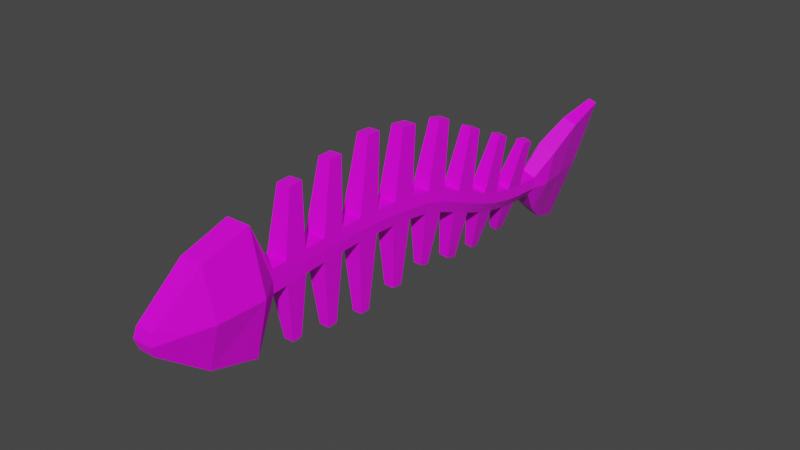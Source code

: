 # Source: jamikala1.blend  (saved by Blender 3.0.42; exported with 4.5.12 LTS)
import bpy
from mathutils import Matrix  # noqa: F401  (used for matrix-valued properties, if any)

bpy.ops.wm.read_factory_settings(use_empty=True)
scene = bpy.context.scene
scene.name = 'Scene'

# ---- collections
col_collection = bpy.data.collections.new('Collection'); scene.collection.children.link(col_collection)

# ---- images (referenced by path relative to the original .blend; pixels are not part of the script)
import os
ASSET_DIR = os.environ.get("B2B_ASSET_DIR", "")  # directory of the original .blend (textures are referenced by path, not embedded)
HERE = os.path.dirname(os.path.abspath(__file__))  # packed textures are extracted next to this script under _unpacked/

def load_image(name, relpath, width, height, colorspace="sRGB"):
    """Load a texture the original file referenced (path relative to the .blend, or extracted next to this script)."""
    p = next((c for c in (os.path.join(HERE, relpath), os.path.join(ASSET_DIR, relpath)) if relpath and os.path.exists(c)), "")
    if p:
        img = bpy.data.images.load(p, check_existing=True)
        img.name = name
    else:  # same state as the original file: an image datablock whose file is absent (Cycles renders it pink)
        img = bpy.data.images.new(name, width, height)
        img.source = "FILE"
        img.filepath = "//" + (relpath or name)
    img.colorspace_settings.name = colorspace
    return img
img_jamiv_ri_png = load_image('jamiväri.png', 'jamiväri.png', 1024, 1024, 'sRGB')

# ---- materials (node trees are filled in below, after node groups)
mat_material = bpy.data.materials.new('Material')
mat_material.alpha_threshold = 0.0
mat_material.use_transparent_shadow = False
mat_material.line_color = (0.0, 0.0, 0.0, 1.0)

# ---- material node trees
mat_material.use_nodes = True; mat_material.node_tree.nodes.clear()
_N = mat_material.node_tree.nodes; _L = mat_material.node_tree.links
n0 = _N.new('ShaderNodeOutputMaterial'); n0.name = 'Material Output'; n0.location = (300, 300)
n1 = _N.new('ShaderNodeBsdfPrincipled'); n1.name = 'Principled BSDF'; n1.location = (10, 300)
n1.distribution = 'GGX'
n1.subsurface_method = 'RANDOM_WALK_SKIN'
n1.inputs[2].default_value = 0.4
n1.inputs[3].default_value = 1.45
n1.inputs[27].default_value = (0.0, 0.0, 0.0, 1.0)
n1.inputs[28].default_value = 1.0
n2 = _N.new('ShaderNodeTexImage'); n2.name = 'Image Texture'; n2.location = (-280, 280)
n2.image = img_jamiv_ri_png
n2.interpolation = 'Closest'
_L.new(n1.outputs[0], n0.inputs[0])
_L.new(n2.outputs[0], n1.inputs[0])
n0.is_active_output = True

# ---- world
world_world = bpy.data.worlds.new('World'); scene.world = world_world
world_world.use_nodes = True; world_world.node_tree.nodes.clear()
_N = world_world.node_tree.nodes; _L = world_world.node_tree.links
n0 = _N.new('ShaderNodeOutputWorld'); n0.name = 'World Output'; n0.location = (300, 300)
n1 = _N.new('ShaderNodeBackground'); n1.name = 'Background'; n1.location = (10, 300)
n1.inputs[0].default_value = (0.05088, 0.05088, 0.05088, 1.0)
_L.new(n1.outputs[0], n0.inputs[0])
n0.is_active_output = True
world_world.color = (0.05088, 0.05088, 0.05088)
world_world.use_sun_shadow = False
world_world.sun_shadow_jitter_overblur = 0.0

# ---- meshes
me_cube_001 = bpy.data.meshes.new('Cube.001')
me_cube_001.from_pydata([(-0.3712, -4.071, -0.454), (-0.3958, -4.071, 0.454), (-0.5639, 0.3542, -2.724), (-0.5639, 0.3679, 2.772), (0.3712, -4.071, -0.454), (0.3958, -4.071, 0.454), (0.5639, 0.3542, -2.724), (0.5639, 0.3679, 2.772), (-0.5093, 1.367, 0.582), (-0.5093, 1.357, -0.4372), (0.5093, 1.357, -0.4372), (0.5093, 1.367, 0.582), (-0.1676, 18.61, -1.661), (-0.4732, 18.59, -2.633), (0.1867, 18.59, -2.84), (0.4922, 18.61, -1.868), (0.8478, 22.58, 1.077), (-1.25, 22.46, -5.594), (-0.8712, 22.46, -5.713), (1.227, 22.58, 0.9582), (0.9562, 19.52, -0.7475), (1.184, 20.88, 0.309), (0.5113, 20.88, 0.5206), (0.09357, 19.52, -0.4762), (-1.189, 20.78, -4.887), (-0.9467, 19.46, -3.784), (-0.08414, 19.46, -4.055), (-0.5164, 20.78, -5.098), (-0.5168, -1.857, -2.131), (-0.5168, -1.857, 2.131), (0.5168, -1.857, -2.131), (0.5168, -1.857, 2.131), (-0.454, -4.204, -0.01212), (-1.204, 0.3626, 0.02634), (1.204, 0.3626, 0.02634), (0.454, -4.204, -0.01212), (-0.5093, 1.362, 0.07194), (0.5093, 1.362, 0.07194), (-0.4763, 18.6, -2.098), (0.4954, 18.6, -2.403), (-0.2909, 22.52, -2.23), (0.2675, 22.52, -2.406), (0.6399, 19.49, -2.466), (0.4929, 20.83, -2.445), (-0.6304, 19.49, -2.066), (-0.498, 20.83, -2.133), (1.104, -1.857, 0.0), (-1.104, -1.857, 0.0), (0.5025, 2.074, -0.3988), (0.4929, 3.082, -0.3449), (0.4832, 4.096, -0.2994), (0.4736, 5.114, -0.2702), (0.4656, 6.137, -0.2641), (0.4669, 7.164, -0.288), (0.4762, 8.192, -0.3453), (0.4902, 9.221, -0.4378), (0.5065, 10.25, -0.5831), (0.5234, 11.25, -0.8741), (0.5233, 12.24, -1.26), (0.4945, 13.24, -1.673), (0.4377, 14.25, -2.06), (0.3637, 15.26, -2.383), (0.2884, 16.28, -2.621), (0.2277, 17.3, -2.768), (0.5211, 17.33, -1.792), (0.5581, 16.33, -1.638), (0.6006, 15.33, -1.39), (0.6356, 14.34, -1.056), (0.6495, 13.35, -0.6568), (0.6348, 12.38, -0.2355), (0.5962, 11.39, 0.1536), (0.5505, 10.38, 0.4395), (0.517, 9.341, 0.5802), (0.4897, 8.294, 0.6736), (0.4712, 7.249, 0.7314), (0.4657, 6.206, 0.7555), (0.4736, 5.167, 0.7495), (0.4832, 4.134, 0.7203), (0.4929, 3.108, 0.6747), (0.5025, 2.089, 0.6206), (-0.5025, 2.074, -0.3988), (-0.4929, 3.082, -0.3449), (-0.4832, 4.096, -0.2994), (-0.4736, 5.114, -0.2702), (-0.4623, 6.137, -0.2634), (-0.4417, 7.164, -0.2823), (-0.4129, 8.192, -0.3309), (-0.3794, 9.221, -0.4119), (-0.3433, 10.25, -0.5427), (-0.3058, 11.25, -0.8114), (-0.2841, 12.24, -1.169), (-0.2897, 13.24, -1.553), (-0.322, 14.25, -1.911), (-0.3708, 15.26, -2.209), (-0.4212, 16.28, -2.426), (-0.4584, 17.3, -2.561), (-0.165, 17.33, -1.586), (-0.1513, 16.33, -1.443), (-0.1336, 15.33, -1.215), (-0.1238, 14.34, -0.906), (-0.1344, 13.35, -0.5369), (-0.1722, 12.38, -0.1462), (-0.2324, 11.39, 0.2148), (-0.2986, 10.38, 0.4786), (-0.352, 9.341, 0.6051), (-0.399, 8.294, 0.6872), (-0.4371, 7.249, 0.7366), (-0.4622, 6.206, 0.756), (-0.4736, 5.167, 0.7495), (-0.4832, 4.134, 0.7203), (-0.4929, 3.108, 0.6747), (-0.5025, 2.089, 0.6206), (-0.5093, 2.081, 0.1103), (-0.5093, 3.095, 0.164), (-0.5093, 4.115, 0.2094), (-0.5093, 5.141, 0.2383), (-0.5075, 6.172, 0.2448), (-0.494, 7.206, 0.2257), (-0.47, 8.244, 0.1773), (-0.4392, 9.282, 0.09664), (-0.4037, 10.32, -0.03045), (-0.3609, 11.32, -0.2932), (-0.3291, 12.31, -0.6472), (-0.3221, 13.3, -1.028), (-0.3422, 14.29, -1.385), (-0.3806, 15.3, -1.681), (-0.4229, 16.3, -1.897), (-0.4564, 17.31, -2.03), (0.5093, 2.081, 0.1103), (0.5093, 3.095, 0.164), (0.5093, 4.115, 0.2094), (0.5093, 5.141, 0.2383), (0.5111, 6.172, 0.2441), (0.5243, 7.206, 0.2196), (0.5481, 8.244, 0.161), (0.5785, 9.282, 0.06663), (0.6132, 10.32, -0.07831), (0.6544, 11.32, -0.3696), (0.6829, 12.31, -0.7607), (0.6845, 13.3, -1.183), (0.6571, 14.29, -1.582), (0.6103, 15.3, -1.917), (0.5595, 16.3, -2.167), (0.519, 17.31, -2.324), (-0.5025, 2.089, 0.6206), (0.5025, 2.089, 0.6206), (0.4929, 3.108, 0.6747), (-0.4929, 3.108, 0.6747), (-0.4832, 4.134, 0.7203), (0.4832, 4.134, 0.7203), (0.4736, 5.167, 0.7495), (-0.4736, 5.167, 0.7495), (-0.4622, 6.206, 0.756), (0.4657, 6.206, 0.7555), (0.4712, 7.249, 0.7314), (-0.4371, 7.249, 0.7366), (-0.399, 8.294, 0.6872), (0.4897, 8.294, 0.6736), (0.517, 9.341, 0.5802), (-0.352, 9.341, 0.6051), (-0.2986, 10.38, 0.4786), (0.5505, 10.38, 0.4395), (0.5962, 11.39, 0.1536), (-0.2324, 11.39, 0.2148), (-0.1722, 12.38, -0.1462), (0.6348, 12.38, -0.2355), (0.6495, 13.35, -0.6568), (-0.1344, 13.35, -0.5369), (-0.1238, 14.34, -0.906), (0.6356, 14.34, -1.056), (0.6006, 15.33, -1.39), (-0.1336, 15.33, -1.215), (-0.1513, 16.33, -1.443), (0.5581, 16.33, -1.638), (0.5211, 17.33, -1.792), (-0.165, 17.33, -1.586), (-0.3155, 2.596, 3.371), (0.3155, 2.596, 3.371), (0.3094, 3.253, 3.404), (-0.3094, 3.253, 3.404), (-0.2881, 4.774, 3.688), (0.2881, 4.774, 3.688), (0.2824, 5.414, 3.7), (-0.2824, 5.414, 3.7), (-0.2774, 6.943, 3.982), (0.278, 6.943, 3.982), (0.2806, 7.597, 3.962), (-0.263, 7.597, 3.962), (-0.2388, 8.938, 3.702), (0.3616, 8.938, 3.696), (0.3971, 9.677, 3.629), (-0.19, 9.677, 3.639), (-0.04145, 11.14, 3.363), (0.4555, 11.14, 3.344), (0.5037, 11.76, 3.226), (0.01835, 11.76, 3.249), (0.1968, 13.08, 2.514), (0.6688, 13.08, 2.471), (0.7378, 13.63, 2.249), (0.2781, 13.63, 2.3), (0.4577, 14.98, 1.611), (0.8615, 14.98, 1.542), (0.8995, 15.47, 1.369), (0.5072, 15.47, 1.444), (0.5489, 16.86, 0.7322), (0.9416, 16.86, 0.6334), (0.9589, 17.39, 0.5225), (0.5778, 17.39, 0.6251), (0.2418, 2.473, -3.203), (-0.2418, 2.473, -3.203), (-0.2372, 2.944, -3.177), (0.2372, 2.944, -3.177), (0.2373, 4.452, -3.512), (-0.2373, 4.452, -3.512), (-0.2326, 4.93, -3.499), (0.2326, 4.93, -3.499), (0.2274, 6.416, -3.808), (-0.2338, 6.416, -3.807), (-0.2333, 6.898, -3.816), (0.2184, 6.898, -3.818), (0.2184, 8.47, -3.504), (-0.2688, 8.47, -3.494), (-0.2735, 9.004, -3.54), (0.203, 9.004, -3.553), (0.1508, 10.44, -3.273), (-0.2571, 10.44, -3.251), (-0.2736, 10.92, -3.38), (0.1248, 10.92, -3.406), (0.06031, 12.45, -3.791), (-0.4116, 12.45, -3.735), (-0.4678, 13.05, -3.939), (-0.008501, 13.05, -4.004), (-0.2059, 14.61, -4.235), (-0.5642, 14.61, -4.163), (-0.6188, 15.11, -4.286), (-0.2705, 15.11, -4.362), (-0.3161, 16.73, -4.186), (-0.6945, 16.73, -4.083), (-0.726, 17.28, -4.143), (-0.3585, 17.28, -4.247), (-0.7819, -1.131, 1.433), (-0.7331, -0.9708, 1.669), (-0.8595, -0.5755, 1.311), (-0.7604, -0.2161, 1.81), (-0.8183, -0.02943, 1.6), (-0.9108, -0.398, 1.127), (-1.031, 0.006155, 0.6974), (-1.063, -0.3092, 0.4943), (-0.9294, -0.6141, 1.004), (-1.02, -0.9581, 0.5431), (-0.9472, -1.117, 0.8235), (-0.8788, -0.7579, 1.191), (1.138, -1.103, 0.008948), (0.7327, -0.2831, 1.802), (0.806, -0.701, 1.33), (0.6313, -1.153, 1.907), (0.697, -1.451, 1.548), (0.8579, -0.8789, 1.065), (0.9885, -1.592, 0.4653), (0.9195, -0.7114, 0.871), (1.099, -0.2552, 0.2985), (1.053, 0.1613, 0.5977), (0.8954, -0.446, 1.043), (0.7841, -0.02528, 1.68)], [], [(47, 29, 240, 251, 250, 249, 248, 247, 246, 33), (6, 2, 9, 10), (46, 31, 5, 35), (35, 5, 1, 32), (28, 30, 4, 0), (31, 29, 1, 5), (143, 63, 14, 39), (3, 7, 11, 8), (33, 3, 8, 36), (34, 6, 10, 37), (22, 21, 19, 16), (63, 95, 13, 14), (96, 64, 15, 12), (127, 96, 12, 38), (40, 16, 19, 41), (45, 22, 16, 40), (43, 27, 18, 41), (27, 24, 17, 18), (14, 13, 25, 26), (26, 25, 24, 27), (39, 14, 26, 42), (42, 26, 27, 43), (38, 12, 23, 44), (44, 23, 22, 45), (12, 15, 20, 23), (23, 20, 21, 22), (7, 3, 29, 31), (2, 6, 30, 28), (34, 261, 260, 259, 252), (32, 1, 29, 47), (0, 32, 47, 28), (6, 34, 252, 46, 30), (25, 44, 45, 24), (13, 38, 44, 25), (20, 42, 43, 21), (15, 39, 42, 20), (21, 43, 41, 19), (24, 45, 40, 17), (17, 40, 41, 18), (95, 127, 38, 13), (7, 34, 37, 11), (2, 33, 36, 9), (64, 143, 39, 15), (4, 35, 32, 0), (30, 46, 35, 4), (28, 47, 33, 2), (11, 37, 128, 79), (79, 128, 129, 78), (78, 129, 130, 77), (77, 130, 131, 76), (76, 131, 132, 75), (75, 132, 133, 74), (74, 133, 134, 73), (73, 134, 135, 72), (72, 135, 136, 71), (71, 136, 137, 70), (70, 137, 138, 69), (69, 138, 139, 68), (68, 139, 140, 67), (67, 140, 141, 66), (66, 141, 142, 65), (65, 142, 143, 64), (9, 36, 112, 80), (80, 112, 113, 81), (81, 113, 114, 82), (82, 114, 115, 83), (83, 115, 116, 84), (84, 116, 117, 85), (85, 117, 118, 86), (86, 118, 119, 87), (87, 119, 120, 88), (88, 120, 121, 89), (89, 121, 122, 90), (90, 122, 123, 91), (91, 123, 124, 92), (92, 124, 125, 93), (93, 125, 126, 94), (94, 126, 127, 95), (36, 8, 111, 112), (112, 111, 110, 113), (113, 110, 109, 114), (114, 109, 108, 115), (115, 108, 107, 116), (116, 107, 106, 117), (117, 106, 105, 118), (118, 105, 104, 119), (119, 104, 103, 120), (120, 103, 102, 121), (121, 102, 101, 122), (122, 101, 100, 123), (123, 100, 99, 124), (124, 99, 98, 125), (125, 98, 97, 126), (126, 97, 96, 127), (8, 11, 79, 111), (150, 182, 181, 149), (110, 78, 77, 109), (149, 181, 180, 148), (108, 76, 75, 107), (180, 181, 182, 183), (106, 74, 73, 105), (144, 176, 179, 147), (104, 72, 71, 103), (147, 179, 178, 146), (102, 70, 69, 101), (146, 178, 177, 145), (100, 68, 67, 99), (145, 177, 176, 144), (98, 66, 65, 97), (176, 177, 178, 179), (10, 9, 80, 48), (49, 81, 82, 50), (51, 83, 84, 52), (53, 85, 86, 54), (55, 87, 88, 56), (57, 89, 90, 58), (59, 91, 92, 60), (61, 93, 94, 62), (37, 10, 48, 128), (128, 48, 49, 129), (129, 49, 50, 130), (130, 50, 51, 131), (131, 51, 52, 132), (132, 52, 53, 133), (133, 53, 54, 134), (134, 54, 55, 135), (135, 55, 56, 136), (136, 56, 57, 137), (137, 57, 58, 138), (138, 58, 59, 139), (139, 59, 60, 140), (140, 60, 61, 141), (141, 61, 62, 142), (142, 62, 63, 143), (83, 214, 213, 82), (79, 145, 144, 111), (78, 146, 145, 79), (110, 147, 146, 78), (111, 144, 147, 110), (82, 213, 212, 50), (77, 149, 148, 109), (76, 150, 149, 77), (108, 151, 150, 76), (109, 148, 151, 108), (212, 213, 214, 215), (75, 153, 152, 107), (74, 154, 153, 75), (106, 155, 154, 74), (107, 152, 155, 106), (48, 208, 211, 49), (73, 157, 156, 105), (72, 158, 157, 73), (104, 159, 158, 72), (105, 156, 159, 104), (49, 211, 210, 81), (71, 161, 160, 103), (70, 162, 161, 71), (102, 163, 162, 70), (103, 160, 163, 102), (81, 210, 209, 80), (69, 165, 164, 101), (68, 166, 165, 69), (100, 167, 166, 68), (101, 164, 167, 100), (80, 209, 208, 48), (67, 169, 168, 99), (66, 170, 169, 67), (98, 171, 170, 66), (99, 168, 171, 98), (208, 209, 210, 211), (65, 173, 172, 97), (64, 174, 173, 65), (96, 175, 174, 64), (97, 172, 175, 96), (151, 183, 182, 150), (148, 180, 183, 151), (184, 185, 186, 187), (153, 185, 184, 152), (154, 186, 185, 153), (155, 187, 186, 154), (152, 184, 187, 155), (188, 189, 190, 191), (157, 189, 188, 156), (158, 190, 189, 157), (159, 191, 190, 158), (156, 188, 191, 159), (192, 193, 194, 195), (161, 193, 192, 160), (162, 194, 193, 161), (163, 195, 194, 162), (160, 192, 195, 163), (196, 197, 198, 199), (165, 197, 196, 164), (166, 198, 197, 165), (167, 199, 198, 166), (164, 196, 199, 167), (200, 201, 202, 203), (169, 201, 200, 168), (170, 202, 201, 169), (171, 203, 202, 170), (168, 200, 203, 171), (204, 205, 206, 207), (173, 205, 204, 172), (174, 206, 205, 173), (175, 207, 206, 174), (172, 204, 207, 175), (51, 215, 214, 83), (50, 212, 215, 51), (216, 217, 218, 219), (84, 217, 216, 52), (85, 218, 217, 84), (53, 219, 218, 85), (52, 216, 219, 53), (220, 221, 222, 223), (86, 221, 220, 54), (87, 222, 221, 86), (55, 223, 222, 87), (54, 220, 223, 55), (224, 225, 226, 227), (88, 225, 224, 56), (89, 226, 225, 88), (57, 227, 226, 89), (56, 224, 227, 57), (228, 229, 230, 231), (90, 229, 228, 58), (91, 230, 229, 90), (59, 231, 230, 91), (58, 228, 231, 59), (232, 233, 234, 235), (92, 233, 232, 60), (93, 234, 233, 92), (61, 235, 234, 93), (60, 232, 235, 61), (236, 237, 238, 239), (94, 237, 236, 62), (95, 238, 237, 94), (63, 239, 238, 95), (62, 236, 239, 63), (33, 246, 245, 244, 243, 242, 241, 240, 29, 3), (241, 242, 243, 244, 245, 246, 247, 248, 249, 250, 251, 240), (252, 258, 46), (46, 258, 257, 256, 255, 254, 253, 263, 262, 261, 34, 7, 31), (262, 263, 253, 254, 255, 256, 257, 258, 252, 259, 260, 261)])
_uv = me_cube_001.uv_layers.new(name='UVMap')
_uv.uv.foreach_set('vector', [0.7854, 0.1107, 0.7788, 0.136, 0.7906, 0.1293, 0.7961, 0.1272, 0.7925, 0.1221, 0.7952, 0.1191, 0.7985, 0.1254, 0.8036, 0.12, 0.8071, 0.1231, 0.813, 0.116, 0.849, 0.09193, 0.8444, 0.1099, 0.8663, 0.1897, 0.8716, 0.1765, 0.7853, 0.09995, 0.7784, 0.1322, 0.7509, 0.1041, 0.7507, 0.09709, 0.7507, 0.09709, 0.7509, 0.1041, 0.7523, 0.1081, 0.7523, 0.102, 0.7913, 0.08296, 0.7915, 0.07701, 0.7547, 0.09212, 0.7558, 0.09627, 0.7784, 0.1322, 0.7788, 0.136, 0.7523, 0.1081, 0.7509, 0.1041, 0.864, 0.3051, 0.8631, 0.304, 0.8661, 0.3045, 0.867, 0.3055, 0.8107, 0.3032, 0.8141, 0.2934, 0.8665, 0.2132, 0.8613, 0.225, 0.8266, 0.2079, 0.8107, 0.3032, 0.8613, 0.225, 0.8639, 0.2071, 0.8353, 0.1768, 0.849, 0.09193, 0.8716, 0.1765, 0.8691, 0.1946, 0.8739, 0.316, 0.8755, 0.3148, 0.8799, 0.3176, 0.879, 0.3183, 0.8631, 0.304, 0.8618, 0.3054, 0.8647, 0.3058, 0.8661, 0.3045, 0.8629, 0.3081, 0.8643, 0.3068, 0.8673, 0.3072, 0.8659, 0.3085, 0.8621, 0.307, 0.8629, 0.3081, 0.8659, 0.3085, 0.865, 0.3075, 0.8739, 0.3087, 0.879, 0.3183, 0.8799, 0.3176, 0.8751, 0.3077, 0.8699, 0.3084, 0.8739, 0.316, 0.879, 0.3183, 0.8739, 0.3087, 0.872, 0.3065, 0.8683, 0.2999, 0.8707, 0.2996, 0.8751, 0.3077, 0.8683, 0.2999, 0.867, 0.3012, 0.87, 0.3003, 0.8707, 0.2996, 0.8661, 0.3045, 0.8647, 0.3058, 0.8652, 0.3034, 0.8669, 0.3017, 0.8669, 0.3017, 0.8652, 0.3034, 0.867, 0.3012, 0.8683, 0.2999, 0.867, 0.3055, 0.8661, 0.3045, 0.8669, 0.3017, 0.8693, 0.3056, 0.8693, 0.3056, 0.8669, 0.3017, 0.8683, 0.2999, 0.872, 0.3065, 0.865, 0.3075, 0.8659, 0.3085, 0.8692, 0.3125, 0.8667, 0.3081, 0.8667, 0.3081, 0.8692, 0.3125, 0.8739, 0.316, 0.8699, 0.3084, 0.8659, 0.3085, 0.8673, 0.3072, 0.8711, 0.3109, 0.8692, 0.3125, 0.8692, 0.3125, 0.8711, 0.3109, 0.8755, 0.3148, 0.8739, 0.316, 0.8088, 0.1453, 0.8076, 0.1486, 0.7788, 0.136, 0.7784, 0.1322, 0.8191, 0.08244, 0.8207, 0.07628, 0.7915, 0.07701, 0.7913, 0.08296, 0.816, 0.1053, 0.8117, 0.1133, 0.8066, 0.108, 0.7986, 0.1155, 0.7957, 0.1018, 0.7523, 0.102, 0.7523, 0.1081, 0.7788, 0.136, 0.7854, 0.1107, 0.7558, 0.09627, 0.7523, 0.102, 0.7854, 0.1107, 0.7913, 0.08296, 0.8207, 0.07628, 0.816, 0.1053, 0.7957, 0.1018, 0.7853, 0.09995, 0.7915, 0.07701, 0.8652, 0.3034, 0.8667, 0.3081, 0.8699, 0.3084, 0.867, 0.3012, 0.8647, 0.3058, 0.865, 0.3075, 0.8667, 0.3081, 0.8652, 0.3034, 0.8711, 0.3109, 0.8693, 0.3056, 0.872, 0.3065, 0.8755, 0.3148, 0.8673, 0.3072, 0.867, 0.3055, 0.8693, 0.3056, 0.8711, 0.3109, 0.8755, 0.3148, 0.872, 0.3065, 0.8751, 0.3077, 0.8799, 0.3176, 0.867, 0.3012, 0.8699, 0.3084, 0.8739, 0.3087, 0.87, 0.3003, 0.87, 0.3003, 0.8739, 0.3087, 0.8751, 0.3077, 0.8707, 0.2996, 0.8618, 0.3054, 0.8621, 0.307, 0.865, 0.3075, 0.8647, 0.3058, 0.8141, 0.2934, 0.8353, 0.1768, 0.8691, 0.1946, 0.8665, 0.2132, 0.8444, 0.1099, 0.8266, 0.2079, 0.8639, 0.2071, 0.8663, 0.1897, 0.8643, 0.3068, 0.864, 0.3051, 0.867, 0.3055, 0.8673, 0.3072, 0.7547, 0.09212, 0.7507, 0.09709, 0.7523, 0.102, 0.7558, 0.09627, 0.7915, 0.07701, 0.7853, 0.09995, 0.7507, 0.09709, 0.7547, 0.09212, 0.7913, 0.08296, 0.7854, 0.1107, 0.813, 0.116, 0.8191, 0.08244, 0.8119, 0.3061, 0.8122, 0.3038, 0.8153, 0.3045, 0.815, 0.3068, 0.8287, 0.0874, 0.829, 0.08516, 0.8332, 0.08612, 0.833, 0.08835, 0.833, 0.08835, 0.8332, 0.08612, 0.8373, 0.08702, 0.8372, 0.08924, 0.8235, 0.3086, 0.8236, 0.3064, 0.8276, 0.3072, 0.8275, 0.3094, 0.8275, 0.3094, 0.8276, 0.3072, 0.8314, 0.3079, 0.8314, 0.31, 0.8314, 0.31, 0.8314, 0.3079, 0.8351, 0.3084, 0.8352, 0.3105, 0.8352, 0.3105, 0.8351, 0.3084, 0.8388, 0.3087, 0.8388, 0.3109, 0.8388, 0.3109, 0.8388, 0.3087, 0.8423, 0.3089, 0.8424, 0.311, 0.8424, 0.311, 0.8423, 0.3089, 0.8456, 0.3089, 0.8458, 0.311, 0.8458, 0.311, 0.8456, 0.3089, 0.8487, 0.3083, 0.849, 0.3104, 0.849, 0.3104, 0.8487, 0.3083, 0.8516, 0.3074, 0.8519, 0.3094, 0.8519, 0.3094, 0.8516, 0.3074, 0.8543, 0.3065, 0.8546, 0.3084, 0.8546, 0.3084, 0.8543, 0.3065, 0.8569, 0.3057, 0.8571, 0.3076, 0.8571, 0.3076, 0.8569, 0.3057, 0.8593, 0.3052, 0.8596, 0.307, 0.8596, 0.307, 0.8593, 0.3052, 0.8617, 0.305, 0.862, 0.3067, 0.862, 0.3067, 0.8617, 0.305, 0.864, 0.3051, 0.8643, 0.3068, 0.8119, 0.3032, 0.8116, 0.3053, 0.8145, 0.306, 0.8148, 0.3039, 0.8148, 0.3039, 0.8145, 0.306, 0.8186, 0.3069, 0.8188, 0.3048, 0.8188, 0.3048, 0.8186, 0.3069, 0.8225, 0.3077, 0.8226, 0.3056, 0.8226, 0.3056, 0.8225, 0.3077, 0.8263, 0.3085, 0.8264, 0.3064, 0.8264, 0.3064, 0.8263, 0.3085, 0.83, 0.3091, 0.8301, 0.307, 0.8301, 0.307, 0.83, 0.3091, 0.8336, 0.3096, 0.8336, 0.3076, 0.8336, 0.3076, 0.8336, 0.3096, 0.8372, 0.31, 0.8371, 0.3079, 0.8371, 0.3079, 0.8372, 0.31, 0.8406, 0.3102, 0.8404, 0.3082, 0.8404, 0.3082, 0.8406, 0.3102, 0.8438, 0.3102, 0.8437, 0.3082, 0.8437, 0.3082, 0.8438, 0.3102, 0.8469, 0.3097, 0.8467, 0.3078, 0.8467, 0.3078, 0.8469, 0.3097, 0.8497, 0.3089, 0.8495, 0.307, 0.8572, 0.06424, 0.8574, 0.06615, 0.8601, 0.06533, 0.8599, 0.06348, 0.8522, 0.3063, 0.8524, 0.3081, 0.8549, 0.3075, 0.8547, 0.3057, 0.8547, 0.3057, 0.8549, 0.3075, 0.8574, 0.307, 0.8571, 0.3053, 0.8571, 0.3053, 0.8574, 0.307, 0.8597, 0.3069, 0.8595, 0.3052, 0.8595, 0.3052, 0.8597, 0.3069, 0.8621, 0.307, 0.8618, 0.3054, 0.8253, 0.08597, 0.825, 0.08814, 0.828, 0.08877, 0.8282, 0.08662, 0.8282, 0.08662, 0.828, 0.08877, 0.8321, 0.08963, 0.8323, 0.08752, 0.8186, 0.3069, 0.8184, 0.309, 0.8224, 0.3098, 0.8225, 0.3077, 0.8225, 0.3077, 0.8224, 0.3098, 0.8263, 0.3105, 0.8263, 0.3085, 0.8263, 0.3085, 0.8263, 0.3105, 0.8301, 0.3111, 0.83, 0.3091, 0.8086, 0.03161, 0.8087, 0.03362, 0.8124, 0.03408, 0.8122, 0.03211, 0.8336, 0.3096, 0.8338, 0.3116, 0.8374, 0.3119, 0.8372, 0.31, 0.8372, 0.31, 0.8374, 0.3119, 0.8409, 0.312, 0.8406, 0.3102, 0.8406, 0.3102, 0.8409, 0.312, 0.8443, 0.312, 0.8438, 0.3102, 0.8438, 0.3102, 0.8443, 0.312, 0.8474, 0.3115, 0.8469, 0.3097, 0.8469, 0.3097, 0.8474, 0.3115, 0.8503, 0.3106, 0.8497, 0.3089, 0.8497, 0.3089, 0.8503, 0.3106, 0.8531, 0.3097, 0.8524, 0.3081, 0.8524, 0.3081, 0.8531, 0.3097, 0.8556, 0.3089, 0.8549, 0.3075, 0.8549, 0.3075, 0.8556, 0.3089, 0.8581, 0.3083, 0.8574, 0.307, 0.8574, 0.307, 0.8581, 0.3083, 0.8605, 0.3081, 0.8597, 0.3069, 0.8597, 0.3069, 0.8605, 0.3081, 0.8629, 0.3081, 0.8621, 0.307, 0.8113, 0.3075, 0.8119, 0.3061, 0.815, 0.3068, 0.8143, 0.3081, 0.8275, 0.3094, 0.8274, 0.323, 0.8248, 0.3227, 0.8235, 0.3086, 0.8321, 0.08963, 0.833, 0.08835, 0.8372, 0.08924, 0.8361, 0.09043, 0.8235, 0.3086, 0.8248, 0.3227, 0.8241, 0.3231, 0.8224, 0.3098, 0.8263, 0.3105, 0.8275, 0.3094, 0.8314, 0.31, 0.8301, 0.3111, 0.8241, 0.3231, 0.8248, 0.3227, 0.8274, 0.323, 0.8267, 0.3234, 0.8338, 0.3116, 0.8352, 0.3105, 0.8388, 0.3109, 0.8374, 0.3119, 0.828, 0.08877, 0.8287, 0.1014, 0.8315, 0.1018, 0.8321, 0.08963, 0.8409, 0.312, 0.8424, 0.311, 0.8458, 0.311, 0.8443, 0.312, 0.8321, 0.08963, 0.8315, 0.1018, 0.8321, 0.1013, 0.833, 0.08835, 0.8474, 0.3115, 0.849, 0.3104, 0.8519, 0.3094, 0.8503, 0.3106, 0.833, 0.08835, 0.8321, 0.1013, 0.8292, 0.1009, 0.8287, 0.0874, 0.8531, 0.3097, 0.8546, 0.3084, 0.8571, 0.3076, 0.8556, 0.3089, 0.8287, 0.0874, 0.8292, 0.1009, 0.8287, 0.1014, 0.828, 0.08877, 0.8581, 0.3083, 0.8596, 0.307, 0.862, 0.3067, 0.8605, 0.3081, 0.8287, 0.1014, 0.8292, 0.1009, 0.8321, 0.1013, 0.8315, 0.1018, 0.8125, 0.3016, 0.8119, 0.3032, 0.8148, 0.3039, 0.8156, 0.3024, 0.8197, 0.3034, 0.8188, 0.3048, 0.8226, 0.3056, 0.8237, 0.3043, 0.8275, 0.3051, 0.8264, 0.3064, 0.8301, 0.307, 0.8313, 0.3058, 0.8349, 0.3064, 0.8336, 0.3076, 0.8371, 0.3079, 0.8385, 0.3068, 0.8419, 0.3071, 0.8404, 0.3082, 0.8437, 0.3082, 0.8451, 0.3071, 0.8482, 0.3066, 0.8467, 0.3078, 0.8495, 0.307, 0.851, 0.3058, 0.8537, 0.305, 0.8522, 0.3063, 0.8547, 0.3057, 0.8562, 0.3043, 0.8585, 0.3039, 0.8571, 0.3053, 0.8595, 0.3052, 0.8609, 0.3038, 0.8122, 0.3038, 0.8125, 0.3016, 0.8156, 0.3024, 0.8153, 0.3045, 0.8153, 0.3045, 0.8156, 0.3024, 0.8197, 0.3034, 0.8195, 0.3055, 0.8195, 0.3055, 0.8197, 0.3034, 0.8237, 0.3043, 0.8236, 0.3064, 0.75, 0.03077, 0.7501, 0.02868, 0.7539, 0.02952, 0.7539, 0.03157, 0.8276, 0.3072, 0.8275, 0.3051, 0.8313, 0.3058, 0.8314, 0.3079, 0.8314, 0.3079, 0.8313, 0.3058, 0.8349, 0.3064, 0.8351, 0.3084, 0.8351, 0.3084, 0.8349, 0.3064, 0.8385, 0.3068, 0.8388, 0.3087, 0.8388, 0.3087, 0.8385, 0.3068, 0.8419, 0.3071, 0.8423, 0.3089, 0.8423, 0.3089, 0.8419, 0.3071, 0.8451, 0.3071, 0.8456, 0.3089, 0.8456, 0.3089, 0.8451, 0.3071, 0.8482, 0.3066, 0.8487, 0.3083, 0.8487, 0.3083, 0.8482, 0.3066, 0.851, 0.3058, 0.8516, 0.3074, 0.8593, 0.06464, 0.8587, 0.06301, 0.8614, 0.06218, 0.862, 0.0637, 0.8543, 0.3065, 0.8537, 0.305, 0.8562, 0.3043, 0.8569, 0.3057, 0.8569, 0.3057, 0.8562, 0.3043, 0.8585, 0.3039, 0.8593, 0.3052, 0.8593, 0.3052, 0.8585, 0.3039, 0.8609, 0.3038, 0.8617, 0.305, 0.8617, 0.305, 0.8609, 0.3038, 0.8631, 0.304, 0.864, 0.3051, 0.7528, 0.03078, 0.7532, 0.01842, 0.7516, 0.01799, 0.749, 0.03002, 0.8287, 0.0874, 0.8287, 0.0874, 0.828, 0.08877, 0.828, 0.08877, 0.833, 0.08835, 0.833, 0.08835, 0.8287, 0.0874, 0.8287, 0.0874, 0.8321, 0.08963, 0.8321, 0.08963, 0.833, 0.08835, 0.833, 0.08835, 0.828, 0.08877, 0.828, 0.08877, 0.8321, 0.08963, 0.8321, 0.08963, 0.749, 0.03002, 0.7516, 0.01799, 0.7521, 0.01717, 0.7501, 0.02868, 0.8235, 0.3086, 0.8235, 0.3086, 0.8224, 0.3098, 0.8224, 0.3098, 0.8275, 0.3094, 0.8275, 0.3094, 0.8235, 0.3086, 0.8235, 0.3086, 0.8263, 0.3105, 0.8263, 0.3105, 0.8275, 0.3094, 0.8275, 0.3094, 0.8224, 0.3098, 0.8224, 0.3098, 0.8263, 0.3105, 0.8263, 0.3105, 0.7521, 0.01717, 0.7516, 0.01799, 0.7532, 0.01842, 0.7538, 0.01763, 0.81, 0.03256, 0.81, 0.03256, 0.8087, 0.03362, 0.8087, 0.03362, 0.8138, 0.03306, 0.8138, 0.03306, 0.81, 0.03256, 0.81, 0.03256, 0.8124, 0.03408, 0.8124, 0.03408, 0.8138, 0.03306, 0.8138, 0.03306, 0.8087, 0.03362, 0.8087, 0.03362, 0.8124, 0.03408, 0.8124, 0.03408, 0.8156, 0.3024, 0.8183, 0.2922, 0.8201, 0.2927, 0.8197, 0.3034, 0.8388, 0.3109, 0.8388, 0.3109, 0.8374, 0.3119, 0.8374, 0.3119, 0.8424, 0.311, 0.8424, 0.311, 0.8388, 0.3109, 0.8388, 0.3109, 0.8409, 0.312, 0.8409, 0.312, 0.8424, 0.311, 0.8424, 0.311, 0.8374, 0.3119, 0.8374, 0.3119, 0.8409, 0.312, 0.8409, 0.312, 0.8197, 0.3034, 0.8201, 0.2927, 0.8197, 0.2935, 0.8188, 0.3048, 0.1362, 0.4358, 0.1362, 0.4358, 0.138, 0.4356, 0.138, 0.4356, 0.1331, 0.4349, 0.1331, 0.4349, 0.1362, 0.4358, 0.1362, 0.4358, 0.1349, 0.4346, 0.1349, 0.4346, 0.1331, 0.4349, 0.1331, 0.4349, 0.138, 0.4356, 0.138, 0.4356, 0.1349, 0.4346, 0.1349, 0.4346, 0.8188, 0.3048, 0.8197, 0.2935, 0.818, 0.293, 0.8148, 0.3039, 0.8519, 0.3094, 0.8519, 0.3094, 0.8503, 0.3106, 0.8503, 0.3106, 0.8546, 0.3084, 0.8546, 0.3084, 0.8519, 0.3094, 0.8519, 0.3094, 0.8531, 0.3097, 0.8531, 0.3097, 0.8546, 0.3084, 0.8546, 0.3084, 0.8503, 0.3106, 0.8503, 0.3106, 0.8531, 0.3097, 0.8531, 0.3097, 0.8148, 0.3039, 0.818, 0.293, 0.8183, 0.2922, 0.8156, 0.3024, 0.8571, 0.3076, 0.8571, 0.3076, 0.8556, 0.3089, 0.8556, 0.3089, 0.8596, 0.307, 0.8596, 0.307, 0.8571, 0.3076, 0.8571, 0.3076, 0.8581, 0.3083, 0.8581, 0.3083, 0.8596, 0.307, 0.8596, 0.307, 0.8556, 0.3089, 0.8556, 0.3089, 0.8581, 0.3083, 0.8581, 0.3083, 0.8183, 0.2922, 0.818, 0.293, 0.8197, 0.2935, 0.8201, 0.2927, 0.862, 0.3067, 0.862, 0.3067, 0.8605, 0.3081, 0.8605, 0.3081, 0.8643, 0.3068, 0.8643, 0.3068, 0.862, 0.3067, 0.862, 0.3067, 0.8629, 0.3081, 0.8629, 0.3081, 0.8643, 0.3068, 0.8643, 0.3068, 0.8605, 0.3081, 0.8605, 0.3081, 0.8629, 0.3081, 0.8629, 0.3081, 0.8263, 0.3105, 0.8267, 0.3234, 0.8274, 0.323, 0.8275, 0.3094, 0.8224, 0.3098, 0.8241, 0.3231, 0.8267, 0.3234, 0.8263, 0.3105, 0.8112, 0.04777, 0.812, 0.04745, 0.8145, 0.04757, 0.8136, 0.04787, 0.81, 0.03256, 0.812, 0.04745, 0.8112, 0.04777, 0.8087, 0.03362, 0.8138, 0.03306, 0.8145, 0.04757, 0.812, 0.04745, 0.81, 0.03256, 0.8124, 0.03408, 0.8136, 0.04787, 0.8145, 0.04757, 0.8138, 0.03306, 0.8087, 0.03362, 0.8112, 0.04777, 0.8136, 0.04787, 0.8124, 0.03408, 0.8399, 0.3246, 0.8409, 0.3242, 0.8436, 0.3241, 0.8425, 0.3245, 0.8388, 0.3109, 0.8409, 0.3242, 0.8399, 0.3246, 0.8374, 0.3119, 0.8424, 0.311, 0.8436, 0.3241, 0.8409, 0.3242, 0.8388, 0.3109, 0.8409, 0.312, 0.8425, 0.3245, 0.8436, 0.3241, 0.8424, 0.311, 0.8374, 0.3119, 0.8399, 0.3246, 0.8425, 0.3245, 0.8409, 0.312, 0.1395, 0.4235, 0.1385, 0.4233, 0.1364, 0.4227, 0.1375, 0.4228, 0.1362, 0.4358, 0.1385, 0.4233, 0.1395, 0.4235, 0.138, 0.4356, 0.1331, 0.4349, 0.1364, 0.4227, 0.1385, 0.4233, 0.1362, 0.4358, 0.1349, 0.4346, 0.1375, 0.4228, 0.1364, 0.4227, 0.1331, 0.4349, 0.138, 0.4356, 0.1395, 0.4235, 0.1375, 0.4228, 0.1349, 0.4346, 0.8539, 0.3207, 0.8549, 0.3202, 0.8566, 0.3195, 0.8556, 0.32, 0.8519, 0.3094, 0.8549, 0.3202, 0.8539, 0.3207, 0.8503, 0.3106, 0.8546, 0.3084, 0.8566, 0.3195, 0.8549, 0.3202, 0.8519, 0.3094, 0.8531, 0.3097, 0.8556, 0.32, 0.8566, 0.3195, 0.8546, 0.3084, 0.8503, 0.3106, 0.8539, 0.3207, 0.8556, 0.32, 0.8531, 0.3097, 0.8595, 0.3177, 0.8604, 0.3171, 0.8618, 0.3167, 0.861, 0.3172, 0.8571, 0.3076, 0.8604, 0.3171, 0.8595, 0.3177, 0.8556, 0.3089, 0.8596, 0.307, 0.8618, 0.3167, 0.8604, 0.3171, 0.8571, 0.3076, 0.8581, 0.3083, 0.861, 0.3172, 0.8618, 0.3167, 0.8596, 0.307, 0.8556, 0.3089, 0.8595, 0.3177, 0.861, 0.3172, 0.8581, 0.3083, 0.8644, 0.3152, 0.8653, 0.3145, 0.8666, 0.3143, 0.8657, 0.315, 0.862, 0.3067, 0.8653, 0.3145, 0.8644, 0.3152, 0.8605, 0.3081, 0.8643, 0.3068, 0.8666, 0.3143, 0.8653, 0.3145, 0.862, 0.3067, 0.8629, 0.3081, 0.8657, 0.315, 0.8666, 0.3143, 0.8643, 0.3068, 0.8605, 0.3081, 0.8644, 0.3152, 0.8657, 0.315, 0.8629, 0.3081, 0.7539, 0.02952, 0.7538, 0.01763, 0.7532, 0.01842, 0.7528, 0.03078, 0.7501, 0.02868, 0.7521, 0.01717, 0.7538, 0.01763, 0.7539, 0.02952, 0.8324, 0.2934, 0.8319, 0.2942, 0.8334, 0.2945, 0.834, 0.2938, 0.8301, 0.307, 0.8319, 0.2942, 0.8324, 0.2934, 0.8313, 0.3058, 0.8336, 0.3076, 0.8334, 0.2945, 0.8319, 0.2942, 0.8301, 0.307, 0.8349, 0.3064, 0.834, 0.2938, 0.8334, 0.2945, 0.8336, 0.3076, 0.8313, 0.3058, 0.8324, 0.2934, 0.834, 0.2938, 0.8349, 0.3064, 0.839, 0.296, 0.8382, 0.2968, 0.8398, 0.297, 0.8406, 0.2963, 0.8371, 0.3079, 0.8382, 0.2968, 0.839, 0.296, 0.8385, 0.3068, 0.8404, 0.3082, 0.8398, 0.297, 0.8382, 0.2968, 0.8371, 0.3079, 0.8419, 0.3071, 0.8406, 0.2963, 0.8398, 0.297, 0.8404, 0.3082, 0.8385, 0.3068, 0.839, 0.296, 0.8406, 0.2963, 0.8419, 0.3071, 0.8448, 0.2983, 0.8441, 0.2989, 0.8454, 0.2989, 0.8461, 0.2982, 0.8437, 0.3082, 0.8441, 0.2989, 0.8448, 0.2983, 0.8451, 0.3071, 0.8467, 0.3078, 0.8454, 0.2989, 0.8441, 0.2989, 0.8437, 0.3082, 0.8482, 0.3066, 0.8461, 0.2982, 0.8454, 0.2989, 0.8467, 0.3078, 0.8451, 0.3071, 0.8448, 0.2983, 0.8461, 0.2982, 0.8482, 0.3066, 0.8579, 0.05529, 0.857, 0.0561, 0.8585, 0.05592, 0.8593, 0.05512, 0.8572, 0.06424, 0.857, 0.0561, 0.8579, 0.05529, 0.8587, 0.06301, 0.8599, 0.06348, 0.8585, 0.05592, 0.857, 0.0561, 0.8572, 0.06424, 0.8614, 0.06218, 0.8593, 0.05512, 0.8585, 0.05592, 0.8599, 0.06348, 0.8587, 0.06301, 0.8579, 0.05529, 0.8593, 0.05512, 0.8614, 0.06218, 0.8552, 0.2985, 0.8545, 0.2991, 0.8556, 0.2991, 0.8562, 0.2985, 0.8547, 0.3057, 0.8545, 0.2991, 0.8552, 0.2985, 0.8562, 0.3043, 0.8571, 0.3053, 0.8556, 0.2991, 0.8545, 0.2991, 0.8547, 0.3057, 0.8585, 0.3039, 0.8562, 0.2985, 0.8556, 0.2991, 0.8571, 0.3053, 0.8562, 0.3043, 0.8552, 0.2985, 0.8562, 0.2985, 0.8585, 0.3039, 0.8601, 0.3, 0.8594, 0.3008, 0.8606, 0.3009, 0.8613, 0.3002, 0.8595, 0.3052, 0.8594, 0.3008, 0.8601, 0.3, 0.8609, 0.3038, 0.8618, 0.3054, 0.8606, 0.3009, 0.8594, 0.3008, 0.8595, 0.3052, 0.8631, 0.304, 0.8613, 0.3002, 0.8606, 0.3009, 0.8618, 0.3054, 0.8609, 0.3038, 0.8601, 0.3, 0.8613, 0.3002, 0.8631, 0.304, 0.813, 0.116, 0.8071, 0.1231, 0.801, 0.1273, 0.8047, 0.1338, 0.8018, 0.1358, 0.7982, 0.1291, 0.7921, 0.1325, 0.7906, 0.1293, 0.7788, 0.136, 0.8076, 0.1486, 0.3025, 0.06396, 0.3086, 0.06058, 0.3122, 0.06732, 0.3151, 0.06527, 0.3114, 0.05882, 0.3175, 0.05464, 0.314, 0.05152, 0.3089, 0.05685, 0.3056, 0.05063, 0.3029, 0.05358, 0.3066, 0.05874, 0.301, 0.0608, 0.7957, 0.1018, 0.7875, 0.1075, 0.7853, 0.09995, 0.7853, 0.09995, 0.7875, 0.1075, 0.7956, 0.118, 0.786, 0.1241, 0.7892, 0.13, 0.7974, 0.1223, 0.802, 0.13, 0.8061, 0.1287, 0.8018, 0.1186, 0.8117, 0.1133, 0.816, 0.1053, 0.8088, 0.1453, 0.7784, 0.1322, 0.3085, 0.1192, 0.3128, 0.1293, 0.3087, 0.1307, 0.3041, 0.123, 0.2959, 0.1307, 0.2927, 0.1248, 0.3023, 0.1187, 0.2942, 0.1082, 0.3024, 0.1025, 0.3053, 0.1162, 0.3133, 0.1087, 0.3183, 0.1139])
me_cube_001.materials.append(mat_material)
me_cube_001.use_remesh_fix_poles = True
me_cube_001.use_remesh_preserve_attributes = False
me_cube_001.update()

# ---- objects
ob_cube = bpy.data.objects.new('Cube', me_cube_001)

# ---- transforms, parenting, visibility, modifiers, constraints
ob_cube.location = (0.0, 0.0, 0.0)

# ---- collection membership
col_collection.objects.link(ob_cube)

# ---- scene / render settings (as saved in the file)
scene.frame_start = 1; scene.frame_end = 250; scene.frame_set(0)
scene.render.engine = 'BLENDER_EEVEE_NEXT'
scene.cycles.sampling_pattern = 'TABULATED_SOBOL'
scene.cycles.use_light_tree = False
scene.view_settings.view_transform = 'Filmic'
bpy.context.view_layer.update()

# ---- added for rendering (the .blend has no active camera and no usable light): camera, sun
cam_auto = bpy.data.cameras.new('AutoCamera')
cam_auto.lens = 50.0
cam_auto.sensor_width = 36.0
cam_auto.clip_end = 1000.0
ob_auto_camera = bpy.data.objects.new('AutoCamera', cam_auto)
scene.collection.objects.link(ob_auto_camera)
ob_auto_camera.location = (26.4449, -22.5587, 20.2995)
ob_auto_camera.rotation_euler = (1.09748, -7.21219e-08, 0.694738)
scene.camera = ob_auto_camera
light_auto_sun = bpy.data.lights.new('AutoSun', 'SUN')
light_auto_sun.energy = 3.0
light_auto_sun.angle = 0.0523599
ob_auto_sun = bpy.data.objects.new('AutoSun', light_auto_sun)
scene.collection.objects.link(ob_auto_sun)
ob_auto_sun.rotation_euler = (0.872665, 0.174533, 0.523599)
bpy.context.view_layer.update()
